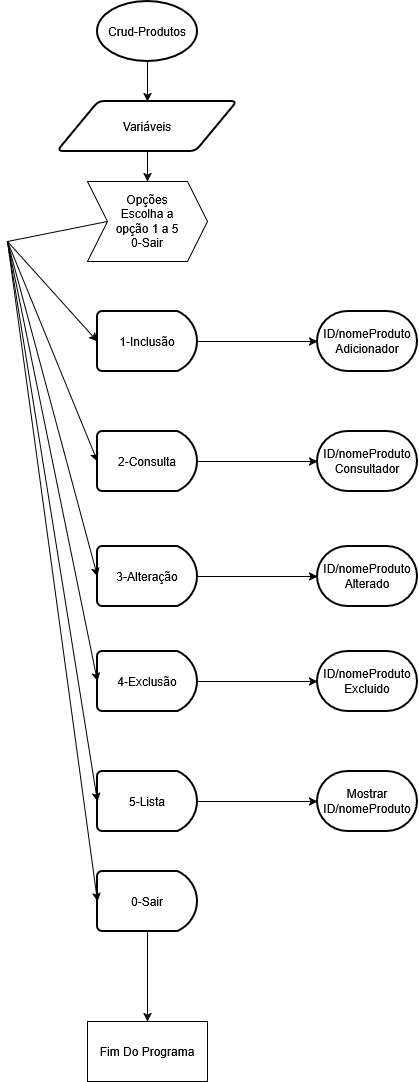

The diagram above was exported from draw.io. Its source (the exported page's mxGraphModel, read from the mxfile embedded in the PNG):
<mxGraphModel dx="1426" dy="768" grid="1" gridSize="10" guides="1" tooltips="1" connect="1" arrows="1" fold="1" page="1" pageScale="1" pageWidth="827" pageHeight="1169" math="0" shadow="0">
  <root>
    <mxCell id="0" />
    <mxCell id="1" parent="0" />
    <mxCell id="6Sv0U1Dls_C5Pz3yZRLs-7" parent="1" style="strokeWidth=2;html=1;shape=mxgraph.flowchart.start_1;whiteSpace=wrap;" value="Crud-Produtos" vertex="1">
      <mxGeometry height="60" width="100" x="350" y="10" as="geometry" />
    </mxCell>
    <mxCell id="6Sv0U1Dls_C5Pz3yZRLs-8" parent="1" style="shape=parallelogram;html=1;strokeWidth=2;perimeter=parallelogramPerimeter;whiteSpace=wrap;rounded=1;arcSize=12;size=0.23;" value="Variáveis" vertex="1">
      <mxGeometry height="50" width="180" x="310" y="110" as="geometry" />
    </mxCell>
    <mxCell id="6Sv0U1Dls_C5Pz3yZRLs-9" edge="1" parent="1" source="6Sv0U1Dls_C5Pz3yZRLs-7" style="endArrow=classic;html=1;rounded=0;exitX=0.5;exitY=1;exitDx=0;exitDy=0;exitPerimeter=0;entryX=0.5;entryY=0;entryDx=0;entryDy=0;" target="6Sv0U1Dls_C5Pz3yZRLs-8" value="">
      <mxGeometry height="50" relative="1" width="50" as="geometry">
        <Array as="points" />
        <mxPoint x="390" y="420" as="sourcePoint" />
        <mxPoint x="440" y="370" as="targetPoint" />
      </mxGeometry>
    </mxCell>
    <mxCell id="6Sv0U1Dls_C5Pz3yZRLs-13" edge="1" parent="1" source="6Sv0U1Dls_C5Pz3yZRLs-8" style="endArrow=classic;html=1;rounded=0;exitX=0.5;exitY=1;exitDx=0;exitDy=0;entryX=0.5;entryY=0;entryDx=0;entryDy=0;" value="">
      <mxGeometry height="50" relative="1" width="50" as="geometry">
        <mxPoint x="375" y="200" as="sourcePoint" />
        <mxPoint x="400" y="190" as="targetPoint" />
      </mxGeometry>
    </mxCell>
    <mxCell id="6Sv0U1Dls_C5Pz3yZRLs-14" parent="1" style="shape=step;perimeter=stepPerimeter;whiteSpace=wrap;html=1;fixedSize=1;" value="&lt;div&gt;Opções&lt;/div&gt;&lt;div&gt;Escolha a&lt;/div&gt;&lt;div&gt;opção 1 a 5&lt;/div&gt;&lt;div&gt;0-Sair&lt;/div&gt;" vertex="1">
      <mxGeometry height="80" width="120" x="340" y="190" as="geometry" />
    </mxCell>
    <mxCell id="6Sv0U1Dls_C5Pz3yZRLs-15" parent="1" style="strokeWidth=2;html=1;shape=mxgraph.flowchart.delay;whiteSpace=wrap;" value="1-Inclusão" vertex="1">
      <mxGeometry height="60" width="100" x="350" y="320" as="geometry" />
    </mxCell>
    <mxCell id="6Sv0U1Dls_C5Pz3yZRLs-18" edge="1" parent="1" source="6Sv0U1Dls_C5Pz3yZRLs-15" style="endArrow=classic;html=1;rounded=0;exitX=1;exitY=0.5;exitDx=0;exitDy=0;exitPerimeter=0;entryX=0;entryY=0.5;entryDx=0;entryDy=0;entryPerimeter=0;" target="6Sv0U1Dls_C5Pz3yZRLs-19" value="">
      <mxGeometry height="50" relative="1" width="50" as="geometry">
        <Array as="points" />
        <mxPoint x="390" y="390" as="sourcePoint" />
        <mxPoint x="650" y="360" as="targetPoint" />
      </mxGeometry>
    </mxCell>
    <mxCell id="6Sv0U1Dls_C5Pz3yZRLs-19" parent="1" style="strokeWidth=2;html=1;shape=mxgraph.flowchart.terminator;whiteSpace=wrap;" value="&lt;div&gt;ID/nomeProduto&lt;/div&gt;Adicionador" vertex="1">
      <mxGeometry height="60" width="100" x="570" y="320" as="geometry" />
    </mxCell>
    <mxCell id="6Sv0U1Dls_C5Pz3yZRLs-20" parent="1" style="strokeWidth=2;html=1;shape=mxgraph.flowchart.delay;whiteSpace=wrap;" value="2-Consulta" vertex="1">
      <mxGeometry height="60" width="100" x="350" y="440" as="geometry" />
    </mxCell>
    <mxCell id="6Sv0U1Dls_C5Pz3yZRLs-21" edge="1" parent="1" source="6Sv0U1Dls_C5Pz3yZRLs-20" style="endArrow=classic;html=1;rounded=0;exitX=1;exitY=0.5;exitDx=0;exitDy=0;exitPerimeter=0;entryX=0;entryY=0.5;entryDx=0;entryDy=0;entryPerimeter=0;" target="6Sv0U1Dls_C5Pz3yZRLs-22" value="">
      <mxGeometry height="50" relative="1" width="50" as="geometry">
        <Array as="points" />
        <mxPoint x="390" y="510" as="sourcePoint" />
        <mxPoint x="650" y="480" as="targetPoint" />
      </mxGeometry>
    </mxCell>
    <mxCell id="6Sv0U1Dls_C5Pz3yZRLs-22" parent="1" style="strokeWidth=2;html=1;shape=mxgraph.flowchart.terminator;whiteSpace=wrap;" value="&lt;div&gt;ID/nomeProduto&lt;/div&gt;Consultador" vertex="1">
      <mxGeometry height="60" width="100" x="570" y="440" as="geometry" />
    </mxCell>
    <mxCell id="6Sv0U1Dls_C5Pz3yZRLs-23" parent="1" style="strokeWidth=2;html=1;shape=mxgraph.flowchart.delay;whiteSpace=wrap;" value="3-Alteração" vertex="1">
      <mxGeometry height="60" width="100" x="350" y="555" as="geometry" />
    </mxCell>
    <mxCell id="6Sv0U1Dls_C5Pz3yZRLs-24" edge="1" parent="1" source="6Sv0U1Dls_C5Pz3yZRLs-23" style="endArrow=classic;html=1;rounded=0;exitX=1;exitY=0.5;exitDx=0;exitDy=0;exitPerimeter=0;entryX=0;entryY=0.5;entryDx=0;entryDy=0;entryPerimeter=0;" target="6Sv0U1Dls_C5Pz3yZRLs-25" value="">
      <mxGeometry height="50" relative="1" width="50" as="geometry">
        <Array as="points" />
        <mxPoint x="390" y="625" as="sourcePoint" />
        <mxPoint x="650" y="595" as="targetPoint" />
      </mxGeometry>
    </mxCell>
    <mxCell id="6Sv0U1Dls_C5Pz3yZRLs-25" parent="1" style="strokeWidth=2;html=1;shape=mxgraph.flowchart.terminator;whiteSpace=wrap;" value="&lt;div&gt;ID/nomeProduto&lt;/div&gt;Alterado" vertex="1">
      <mxGeometry height="60" width="100" x="570" y="555" as="geometry" />
    </mxCell>
    <mxCell id="6Sv0U1Dls_C5Pz3yZRLs-26" parent="1" style="strokeWidth=2;html=1;shape=mxgraph.flowchart.delay;whiteSpace=wrap;" value="4-Exclusão" vertex="1">
      <mxGeometry height="60" width="100" x="350" y="660" as="geometry" />
    </mxCell>
    <mxCell id="6Sv0U1Dls_C5Pz3yZRLs-27" edge="1" parent="1" source="6Sv0U1Dls_C5Pz3yZRLs-26" style="endArrow=classic;html=1;rounded=0;exitX=1;exitY=0.5;exitDx=0;exitDy=0;exitPerimeter=0;entryX=0;entryY=0.5;entryDx=0;entryDy=0;entryPerimeter=0;" target="6Sv0U1Dls_C5Pz3yZRLs-28" value="">
      <mxGeometry height="50" relative="1" width="50" as="geometry">
        <Array as="points" />
        <mxPoint x="390" y="730" as="sourcePoint" />
        <mxPoint x="650" y="700" as="targetPoint" />
      </mxGeometry>
    </mxCell>
    <mxCell id="6Sv0U1Dls_C5Pz3yZRLs-28" parent="1" style="strokeWidth=2;html=1;shape=mxgraph.flowchart.terminator;whiteSpace=wrap;" value="&lt;div&gt;ID/nomeProduto&lt;/div&gt;Excluido" vertex="1">
      <mxGeometry height="60" width="100" x="570" y="660" as="geometry" />
    </mxCell>
    <mxCell id="6Sv0U1Dls_C5Pz3yZRLs-29" parent="1" style="strokeWidth=2;html=1;shape=mxgraph.flowchart.delay;whiteSpace=wrap;" value="5-Lista" vertex="1">
      <mxGeometry height="60" width="100" x="350" y="780" as="geometry" />
    </mxCell>
    <mxCell id="6Sv0U1Dls_C5Pz3yZRLs-30" edge="1" parent="1" source="6Sv0U1Dls_C5Pz3yZRLs-29" style="endArrow=classic;html=1;rounded=0;exitX=1;exitY=0.5;exitDx=0;exitDy=0;exitPerimeter=0;entryX=0;entryY=0.5;entryDx=0;entryDy=0;entryPerimeter=0;" target="6Sv0U1Dls_C5Pz3yZRLs-31" value="">
      <mxGeometry height="50" relative="1" width="50" as="geometry">
        <Array as="points" />
        <mxPoint x="390" y="850" as="sourcePoint" />
        <mxPoint x="650" y="820" as="targetPoint" />
      </mxGeometry>
    </mxCell>
    <mxCell id="6Sv0U1Dls_C5Pz3yZRLs-31" parent="1" style="strokeWidth=2;html=1;shape=mxgraph.flowchart.terminator;whiteSpace=wrap;" value="&lt;div&gt;Mostrar&lt;/div&gt;&lt;div&gt;ID/nomeProduto&lt;/div&gt;" vertex="1">
      <mxGeometry height="60" width="100" x="570" y="780" as="geometry" />
    </mxCell>
    <mxCell id="6Sv0U1Dls_C5Pz3yZRLs-36" parent="1" style="strokeWidth=2;html=1;shape=mxgraph.flowchart.delay;whiteSpace=wrap;" value="0-Sair" vertex="1">
      <mxGeometry height="60" width="100" x="350" y="880" as="geometry" />
    </mxCell>
    <mxCell id="6Sv0U1Dls_C5Pz3yZRLs-38" edge="1" parent="1" source="6Sv0U1Dls_C5Pz3yZRLs-14" style="endArrow=classic;html=1;rounded=0;exitX=0;exitY=0.5;exitDx=0;exitDy=0;entryX=0;entryY=0.5;entryDx=0;entryDy=0;entryPerimeter=0;" target="6Sv0U1Dls_C5Pz3yZRLs-15" value="">
      <mxGeometry relative="1" as="geometry">
        <Array as="points">
          <mxPoint x="260" y="250" />
        </Array>
        <mxPoint x="490" y="390" as="sourcePoint" />
        <mxPoint x="650" y="390" as="targetPoint" />
      </mxGeometry>
    </mxCell>
    <mxCell id="6Sv0U1Dls_C5Pz3yZRLs-42" edge="1" parent="1" style="endArrow=classic;html=1;rounded=0;entryX=0;entryY=0.5;entryDx=0;entryDy=0;entryPerimeter=0;" target="6Sv0U1Dls_C5Pz3yZRLs-20" value="">
      <mxGeometry relative="1" as="geometry">
        <mxPoint x="260" y="250" as="sourcePoint" />
        <mxPoint x="650" y="390" as="targetPoint" />
      </mxGeometry>
    </mxCell>
    <mxCell id="6Sv0U1Dls_C5Pz3yZRLs-46" edge="1" parent="1" style="endArrow=classic;html=1;rounded=0;entryX=0;entryY=0.5;entryDx=0;entryDy=0;entryPerimeter=0;" target="6Sv0U1Dls_C5Pz3yZRLs-23" value="">
      <mxGeometry relative="1" as="geometry">
        <mxPoint x="260" y="250" as="sourcePoint" />
        <mxPoint x="650" y="390" as="targetPoint" />
      </mxGeometry>
    </mxCell>
    <mxCell id="6Sv0U1Dls_C5Pz3yZRLs-50" edge="1" parent="1" style="endArrow=classic;html=1;rounded=0;entryX=0;entryY=0.5;entryDx=0;entryDy=0;entryPerimeter=0;" target="6Sv0U1Dls_C5Pz3yZRLs-26" value="">
      <mxGeometry relative="1" as="geometry">
        <mxPoint x="260" y="250" as="sourcePoint" />
        <mxPoint x="650" y="570" as="targetPoint" />
      </mxGeometry>
    </mxCell>
    <mxCell id="6Sv0U1Dls_C5Pz3yZRLs-54" edge="1" parent="1" style="endArrow=classic;html=1;rounded=0;entryX=0;entryY=0.5;entryDx=0;entryDy=0;entryPerimeter=0;" target="6Sv0U1Dls_C5Pz3yZRLs-29" value="">
      <mxGeometry height="50" relative="1" width="50" as="geometry">
        <mxPoint x="260" y="250" as="sourcePoint" />
        <mxPoint x="600" y="490" as="targetPoint" />
      </mxGeometry>
    </mxCell>
    <mxCell id="6Sv0U1Dls_C5Pz3yZRLs-55" edge="1" parent="1" style="endArrow=classic;html=1;rounded=0;entryX=0;entryY=0.5;entryDx=0;entryDy=0;entryPerimeter=0;" target="6Sv0U1Dls_C5Pz3yZRLs-36" value="">
      <mxGeometry height="50" relative="1" width="50" as="geometry">
        <mxPoint x="260" y="250" as="sourcePoint" />
        <mxPoint x="600" y="490" as="targetPoint" />
      </mxGeometry>
    </mxCell>
    <mxCell id="6Sv0U1Dls_C5Pz3yZRLs-56" edge="1" parent="1" source="6Sv0U1Dls_C5Pz3yZRLs-36" style="endArrow=classic;html=1;rounded=0;exitX=0.5;exitY=1;exitDx=0;exitDy=0;exitPerimeter=0;" value="">
      <mxGeometry height="50" relative="1" width="50" as="geometry">
        <mxPoint x="530" y="860" as="sourcePoint" />
        <mxPoint x="400" y="1030" as="targetPoint" />
      </mxGeometry>
    </mxCell>
    <mxCell id="6Sv0U1Dls_C5Pz3yZRLs-57" parent="1" style="rounded=0;whiteSpace=wrap;html=1;" value="Fim Do Programa" vertex="1">
      <mxGeometry height="60" width="120" x="340" y="1030" as="geometry" />
    </mxCell>
  </root>
</mxGraphModel>